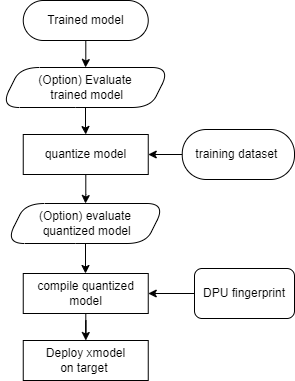

The diagram above was exported from draw.io. Its source (the exported page's mxGraphModel, read from the mxfile embedded in the PNG):
<mxGraphModel dx="1647" dy="895" grid="1" gridSize="10" guides="1" tooltips="1" connect="1" arrows="1" fold="1" page="1" pageScale="1" pageWidth="827" pageHeight="1169" math="0" shadow="0">
  <root>
    <mxCell id="0" />
    <mxCell id="1" parent="0" />
    <mxCell id="2" style="edgeStyle=orthogonalEdgeStyle;rounded=0;orthogonalLoop=1;jettySize=auto;html=1;entryX=0.5;entryY=0;entryDx=0;entryDy=0;" edge="1" source="3" target="16" parent="1">
      <mxGeometry relative="1" as="geometry" />
    </mxCell>
    <mxCell id="3" value="Trained model" style="rounded=1;whiteSpace=wrap;html=1;hachureGap=4;pointerEvents=0;arcSize=50;" vertex="1" parent="1">
      <mxGeometry x="2147.75" y="257" width="125" height="40" as="geometry" />
    </mxCell>
    <mxCell id="4" style="edgeStyle=orthogonalEdgeStyle;rounded=0;orthogonalLoop=1;jettySize=auto;html=1;" edge="1" source="5" target="7" parent="1">
      <mxGeometry relative="1" as="geometry" />
    </mxCell>
    <mxCell id="5" value="quantize model" style="rounded=0;whiteSpace=wrap;html=1;hachureGap=4;pointerEvents=0;" vertex="1" parent="1">
      <mxGeometry x="2147.75" y="391" width="125" height="40" as="geometry" />
    </mxCell>
    <mxCell id="6" value="" style="edgeStyle=orthogonalEdgeStyle;rounded=0;orthogonalLoop=1;jettySize=auto;html=1;" edge="1" source="7" parent="1">
      <mxGeometry relative="1" as="geometry">
        <mxPoint x="2210" y="530" as="targetPoint" />
      </mxGeometry>
    </mxCell>
    <mxCell id="7" value="&lt;span&gt;(&lt;/span&gt;Option&lt;span&gt;) evaluate&lt;br&gt;&amp;nbsp;quantized model&lt;/span&gt;" style="shape=parallelogram;perimeter=parallelogramPerimeter;whiteSpace=wrap;html=1;fixedSize=1;rounded=1;arcSize=38;" vertex="1" parent="1">
      <mxGeometry x="2130" y="460" width="160" height="40" as="geometry" />
    </mxCell>
    <mxCell id="8" value="" style="edgeStyle=orthogonalEdgeStyle;rounded=0;orthogonalLoop=1;jettySize=auto;html=1;" edge="1" source="9" target="10" parent="1">
      <mxGeometry relative="1" as="geometry" />
    </mxCell>
    <mxCell id="9" value="compile quantized model" style="rounded=0;whiteSpace=wrap;html=1;hachureGap=4;pointerEvents=0;" vertex="1" parent="1">
      <mxGeometry x="2147.75" y="530" width="125" height="40" as="geometry" />
    </mxCell>
    <mxCell id="10" value="Deploy xmodel &lt;br&gt;on target&amp;nbsp;" style="rounded=0;whiteSpace=wrap;html=1;hachureGap=4;pointerEvents=0;" vertex="1" parent="1">
      <mxGeometry x="2147.75" y="597" width="125" height="40" as="geometry" />
    </mxCell>
    <mxCell id="11" value="" style="edgeStyle=orthogonalEdgeStyle;rounded=0;orthogonalLoop=1;jettySize=auto;html=1;" edge="1" source="12" target="5" parent="1">
      <mxGeometry relative="1" as="geometry" />
    </mxCell>
    <mxCell id="12" value="&lt;span&gt;training&amp;nbsp;&lt;/span&gt;&lt;span&gt;dataset&amp;nbsp;&lt;/span&gt;" style="rounded=1;whiteSpace=wrap;html=1;hachureGap=4;pointerEvents=0;arcSize=48;" vertex="1" parent="1">
      <mxGeometry x="2306.75" y="386" width="112.25" height="50" as="geometry" />
    </mxCell>
    <mxCell id="13" value="" style="edgeStyle=orthogonalEdgeStyle;rounded=0;orthogonalLoop=1;jettySize=auto;html=1;" edge="1" source="14" target="9" parent="1">
      <mxGeometry relative="1" as="geometry" />
    </mxCell>
    <mxCell id="14" value="DPU fingerprint" style="rounded=1;whiteSpace=wrap;html=1;hachureGap=4;pointerEvents=0;" vertex="1" parent="1">
      <mxGeometry x="2319" y="525" width="100" height="50" as="geometry" />
    </mxCell>
    <mxCell id="15" style="edgeStyle=orthogonalEdgeStyle;rounded=0;orthogonalLoop=1;jettySize=auto;html=1;entryX=0.5;entryY=0;entryDx=0;entryDy=0;" edge="1" source="16" target="5" parent="1">
      <mxGeometry relative="1" as="geometry" />
    </mxCell>
    <mxCell id="16" value="&lt;span&gt;(&lt;/span&gt;Option&lt;span&gt;) Evaluate&lt;br&gt;&amp;nbsp;trained model&lt;/span&gt;" style="shape=parallelogram;perimeter=parallelogramPerimeter;whiteSpace=wrap;html=1;fixedSize=1;rounded=1;arcSize=38;" vertex="1" parent="1">
      <mxGeometry x="2125" y="324" width="170" height="40" as="geometry" />
    </mxCell>
  </root>
</mxGraphModel>